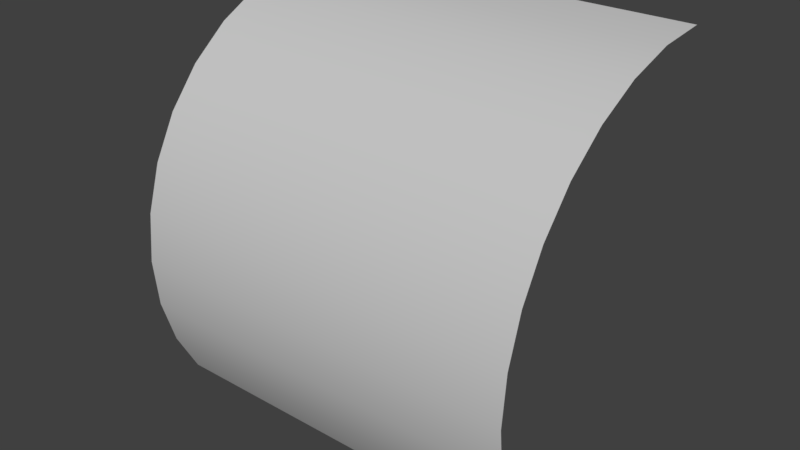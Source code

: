 # Source: CrackedGlass.blend  (saved by Blender 2.80.75; exported with 4.5.12 LTS)
import bpy
from mathutils import Matrix  # noqa: F401  (used for matrix-valued properties, if any)

bpy.ops.wm.read_factory_settings(use_empty=True)
scene = bpy.context.scene
scene.name = 'Scene'

# ---- collections
col_collection_1 = bpy.data.collections.new('Collection 1'); scene.collection.children.link(col_collection_1)

# ---- materials (node trees are filled in below, after node groups)
mat_09___default_001 = bpy.data.materials.new('09 - Default.001')
mat_09___default_001.alpha_threshold = 0.0
mat_09___default_001.use_transparent_shadow = False
mat_09___default_001.diffuse_color = (0.5882, 0.5882, 0.5882, 1.0)
mat_09___default_001.specular_color = (0.898, 0.898, 0.898)
mat_09___default_001.roughness = 0.5
mat_01___default_001 = bpy.data.materials.new('01 - Default.001')
mat_01___default_001.alpha_threshold = 0.0
mat_01___default_001.use_transparent_shadow = False
mat_01___default_001.diffuse_color = (0.5882, 0.5882, 0.5882, 1.0)
mat_01___default_001.specular_color = (0.898, 0.898, 0.898)
mat_01___default_001.roughness = 0.5
mat_03___default = bpy.data.materials.new('03 - Default')
mat_03___default.alpha_threshold = 0.0
mat_03___default.use_transparent_shadow = False
mat_03___default.diffuse_color = (0.5882, 0.5882, 0.5882, 1.0)
mat_03___default.specular_color = (0.898, 0.898, 0.898)
mat_03___default.roughness = 0.5
mat_07___default_001 = bpy.data.materials.new('07 - Default.001')
mat_07___default_001.alpha_threshold = 0.0
mat_07___default_001.use_transparent_shadow = False
mat_07___default_001.diffuse_color = (0.5882, 0.5882, 0.5882, 1.0)
mat_07___default_001.specular_color = (0.898, 0.898, 0.898)
mat_07___default_001.roughness = 0.5
mat_01___defaultwe = bpy.data.materials.new('01 - Defaultwe')
mat_01___defaultwe.alpha_threshold = 0.0
mat_01___defaultwe.use_transparent_shadow = False
mat_01___defaultwe.diffuse_color = (0.5882, 0.5882, 0.5882, 1.0)
mat_01___defaultwe.specular_color = (0.898, 0.898, 0.898)
mat_01___defaultwe.roughness = 0.5
mat_13___default_001 = bpy.data.materials.new('13 - Default.001')
mat_13___default_001.alpha_threshold = 0.0
mat_13___default_001.use_transparent_shadow = False
mat_13___default_001.diffuse_color = (0.5882, 0.5882, 0.5882, 1.0)
mat_13___default_001.specular_color = (0.898, 0.898, 0.898)
mat_13___default_001.roughness = 0.5
mat_08___default_001 = bpy.data.materials.new('08 - Default.001')
mat_08___default_001.alpha_threshold = 0.0
mat_08___default_001.use_transparent_shadow = False
mat_08___default_001.diffuse_color = (0.5882, 0.5882, 0.5882, 1.0)
mat_08___default_001.specular_color = (0.898, 0.898, 0.898)
mat_08___default_001.roughness = 0.5
mat_13___default = bpy.data.materials.new('13 - Default')
mat_13___default.alpha_threshold = 0.0
mat_13___default.use_transparent_shadow = False
mat_13___default.diffuse_color = (0.5882, 0.5882, 0.5882, 1.0)
mat_13___default.specular_color = (0.898, 0.898, 0.898)
mat_13___default.roughness = 0.5
mat_01___defaultszvs = bpy.data.materials.new('01 - Defaultszvs')
mat_01___defaultszvs.alpha_threshold = 0.0
mat_01___defaultszvs.use_transparent_shadow = False
mat_01___defaultszvs.diffuse_color = (0.5882, 0.5882, 0.5882, 1.0)
mat_01___defaultszvs.specular_color = (0.898, 0.898, 0.898)
mat_01___defaultszvs.roughness = 0.5
mat_01___defaultszv = bpy.data.materials.new('01 - Defaultszv')
mat_01___defaultszv.alpha_threshold = 0.0
mat_01___defaultszv.use_transparent_shadow = False
mat_01___defaultszv.diffuse_color = (0.5882, 0.5882, 0.5882, 1.0)
mat_01___defaultszv.specular_color = (0.898, 0.898, 0.898)
mat_01___defaultszv.roughness = 0.5
mat_01___default = bpy.data.materials.new('01 - Default')
mat_01___default.alpha_threshold = 0.0
mat_01___default.use_transparent_shadow = False
mat_01___default.diffuse_color = (0.5882, 0.5882, 0.5882, 1.0)
mat_01___default.specular_color = (0.898, 0.898, 0.898)
mat_01___default.roughness = 0.5
mat_09___defaulttfh5 = bpy.data.materials.new('09 - Defaulttfh5')
mat_09___defaulttfh5.alpha_threshold = 0.0
mat_09___defaulttfh5.use_transparent_shadow = False
mat_09___defaulttfh5.diffuse_color = (0.5882, 0.5882, 0.5882, 1.0)
mat_09___defaulttfh5.specular_color = (0.898, 0.898, 0.898)
mat_09___defaulttfh5.roughness = 0.5
mat_09___defaultt1 = bpy.data.materials.new('09 - Defaultt1')
mat_09___defaultt1.alpha_threshold = 0.0
mat_09___defaultt1.use_transparent_shadow = False
mat_09___defaultt1.diffuse_color = (0.5882, 0.5882, 0.5882, 1.0)
mat_09___defaultt1.specular_color = (0.898, 0.898, 0.898)
mat_09___defaultt1.roughness = 0.5
mat_20___default = bpy.data.materials.new('20 - Default')
mat_20___default.alpha_threshold = 0.0
mat_20___default.use_transparent_shadow = False
mat_20___default.diffuse_color = (0.5882, 0.5882, 0.5882, 1.0)
mat_20___default.specular_color = (0.898, 0.898, 0.898)
mat_20___default.roughness = 0.5
mat_20___defaultfjf = bpy.data.materials.new('20 - Defaultfjf')
mat_20___defaultfjf.alpha_threshold = 0.0
mat_20___defaultfjf.use_transparent_shadow = False
mat_20___defaultfjf.diffuse_color = (0.5882, 0.5882, 0.5882, 1.0)
mat_20___defaultfjf.specular_color = (0.898, 0.898, 0.898)
mat_20___defaultfjf.roughness = 0.5
mat_09___defaultt2 = bpy.data.materials.new('09 - Defaultt2')
mat_09___defaultt2.alpha_threshold = 0.0
mat_09___defaultt2.use_transparent_shadow = False
mat_09___defaultt2.diffuse_color = (0.5882, 0.5882, 0.5882, 1.0)
mat_09___defaultt2.specular_color = (0.898, 0.898, 0.898)
mat_09___defaultt2.roughness = 0.5
mat_15___default = bpy.data.materials.new('15 - Default')
mat_15___default.alpha_threshold = 0.0
mat_15___default.use_transparent_shadow = False
mat_15___default.diffuse_color = (0.5882, 0.5882, 0.5882, 1.0)
mat_15___default.specular_color = (0.898, 0.898, 0.898)
mat_15___default.roughness = 0.5
mat_19___default = bpy.data.materials.new('19 - Default')
mat_19___default.alpha_threshold = 0.0
mat_19___default.use_transparent_shadow = False
mat_19___default.diffuse_color = (0.5882, 0.5882, 0.5882, 1.0)
mat_19___default.specular_color = (0.898, 0.898, 0.898)
mat_19___default.roughness = 0.5
mat_07___default = bpy.data.materials.new('07 - Default')
mat_07___default.alpha_threshold = 0.0
mat_07___default.use_transparent_shadow = False
mat_07___default.diffuse_color = (0.5882, 0.5882, 0.5882, 1.0)
mat_07___default.specular_color = (0.898, 0.898, 0.898)
mat_07___default.roughness = 0.5
mat_22___defaultstrh = bpy.data.materials.new('22 - Defaultstrh')
mat_22___defaultstrh.alpha_threshold = 0.0
mat_22___defaultstrh.use_transparent_shadow = False
mat_22___defaultstrh.diffuse_color = (0.5882, 0.5882, 0.5882, 1.0)
mat_22___defaultstrh.specular_color = (0.898, 0.898, 0.898)
mat_22___defaultstrh.roughness = 0.5
mat_05___default = bpy.data.materials.new('05 - Default')
mat_05___default.alpha_threshold = 0.0
mat_05___default.use_transparent_shadow = False
mat_05___default.diffuse_color = (0.5882, 0.5882, 0.5882, 1.0)
mat_05___default.specular_color = (0.898, 0.898, 0.898)
mat_05___default.roughness = 0.5
mat_22___defaults1 = bpy.data.materials.new('22 - Defaults1')
mat_22___defaults1.alpha_threshold = 0.0
mat_22___defaults1.use_transparent_shadow = False
mat_22___defaults1.diffuse_color = (0.5882, 0.5882, 0.5882, 1.0)
mat_22___defaults1.specular_color = (0.898, 0.898, 0.898)
mat_22___defaults1.roughness = 0.5
mat_22___default = bpy.data.materials.new('22 - Default')
mat_22___default.alpha_threshold = 0.0
mat_22___default.use_transparent_shadow = False
mat_22___default.diffuse_color = (0.5882, 0.5882, 0.5882, 1.0)
mat_22___default.specular_color = (0.898, 0.898, 0.898)
mat_22___default.roughness = 0.5
mat_08___default = bpy.data.materials.new('08 - Default')
mat_08___default.alpha_threshold = 0.0
mat_08___default.use_transparent_shadow = False
mat_08___default.diffuse_color = (0.5882, 0.5882, 0.5882, 1.0)
mat_08___default.specular_color = (0.898, 0.898, 0.898)
mat_08___default.roughness = 0.5
mat_09___default = bpy.data.materials.new('09 - Default')
mat_09___default.alpha_threshold = 0.0
mat_09___default.use_transparent_shadow = False
mat_09___default.diffuse_color = (0.5882, 0.5882, 0.5882, 1.0)
mat_09___default.specular_color = (0.898, 0.898, 0.898)
mat_09___default.roughness = 0.5
mat_14___default = bpy.data.materials.new('14 - Default')
mat_14___default.alpha_threshold = 0.0
mat_14___default.use_transparent_shadow = False
mat_14___default.diffuse_color = (0.5882, 0.5882, 0.5882, 1.0)
mat_14___default.specular_color = (0.898, 0.898, 0.898)
mat_14___default.roughness = 0.5
mat_06___default = bpy.data.materials.new('06 - Default')
mat_06___default.alpha_threshold = 0.0
mat_06___default.use_transparent_shadow = False
mat_06___default.diffuse_color = (0.5882, 0.5882, 0.5882, 1.0)
mat_06___default.specular_color = (0.898, 0.898, 0.898)
mat_06___default.roughness = 0.5
mat_11___default = bpy.data.materials.new('11 - Default')
mat_11___default.alpha_threshold = 0.0
mat_11___default.use_transparent_shadow = False
mat_11___default.diffuse_color = (0.5882, 0.5882, 0.5882, 1.0)
mat_11___default.specular_color = (0.898, 0.898, 0.898)
mat_11___default.roughness = 0.5
mat_17___default = bpy.data.materials.new('17 - Default')
mat_17___default.alpha_threshold = 0.0
mat_17___default.use_transparent_shadow = False
mat_17___default.diffuse_color = (0.5882, 0.5882, 0.5882, 1.0)
mat_17___default.specular_color = (0.898, 0.898, 0.898)
mat_17___default.roughness = 0.5
mat_12___default = bpy.data.materials.new('12 - Default')
mat_12___default.alpha_threshold = 0.0
mat_12___default.use_transparent_shadow = False
mat_12___default.diffuse_color = (0.5882, 0.5882, 0.5882, 1.0)
mat_12___default.specular_color = (0.898, 0.898, 0.898)
mat_12___default.roughness = 0.5

# ---- material node trees

# ---- world
world_world = bpy.data.worlds.new('World'); scene.world = world_world
world_world.color = (0.05088, 0.05088, 0.05088)
world_world.use_sun_shadow = False
world_world.sun_shadow_jitter_overblur = 0.0
world_world.cycles.sampling_method = 'MANUAL'

# ---- meshes
me_plane35_032 = bpy.data.meshes.new('Plane35.032')
me_plane35_032.from_pydata([(-4.097, -2.075, -4.063), (4.199, -2.075, -4.063), (-4.097, -2.551, -3.172), (4.199, -2.551, -3.172), (-4.097, -2.844, -2.205), (4.199, -2.844, -2.205), (-4.097, -2.943, -1.2), (4.199, -2.943, -1.2), (-4.097, -2.844, -0.1942), (4.199, -2.844, -0.1942), (-4.097, -2.551, 0.7727), (4.199, -2.551, 0.7727), (-4.097, -2.075, 1.664), (4.199, -2.075, 1.664), (-4.097, -1.434, 2.445), (4.199, -1.434, 2.445), (-4.097, -0.6526, 3.086), (4.199, -0.6526, 3.086), (-4.097, 0.2385, 3.562), (4.199, 0.2385, 3.562), (-4.097, 1.205, 3.856), (4.199, 1.205, 3.856), (-4.097, 2.211, 3.955), (4.199, 2.211, 3.955)], [], [(0, 2, 3, 1), (2, 4, 5, 3), (4, 6, 7, 5), (6, 8, 9, 7), (8, 10, 11, 9), (10, 12, 13, 11), (12, 14, 15, 13), (14, 16, 17, 15), (16, 18, 19, 17), (18, 20, 21, 19), (20, 22, 23, 21)])
me_plane35_032.polygons.foreach_set('use_smooth', [True] * 11)
_uv = me_plane35_032.uv_layers.new(name='UVMap')
_uv.uv.foreach_set('vector', [8.706e-05, 0.9999, 8.681e-05, 0.909, 0.7463, 0.909, 0.7463, 0.9999, 8.681e-05, 0.909, 8.672e-05, 0.8181, 0.7463, 0.8181, 0.7463, 0.909, 8.672e-05, 0.8181, 8.655e-05, 0.7272, 0.7463, 0.7272, 0.7463, 0.8181, 8.655e-05, 0.7272, 8.646e-05, 0.6363, 0.7463, 0.6363, 0.7463, 0.7272, 8.646e-05, 0.6363, 8.638e-05, 0.5454, 0.7463, 0.5454, 0.7463, 0.6363, 8.638e-05, 0.5454, 8.638e-05, 0.4546, 0.7463, 0.4546, 0.7463, 0.5454, 8.638e-05, 0.4546, 8.638e-05, 0.3637, 0.7463, 0.3637, 0.7463, 0.4546, 8.638e-05, 0.3637, 8.638e-05, 0.2728, 0.7463, 0.2728, 0.7463, 0.3637, 8.638e-05, 0.2728, 8.638e-05, 0.1819, 0.7463, 0.1819, 0.7463, 0.2728, 8.638e-05, 0.1819, 8.646e-05, 0.09098, 0.7463, 0.09098, 0.7463, 0.1819, 8.646e-05, 0.09098, 8.672e-05, 8.638e-05, 0.7463, 8.801e-05, 0.7463, 0.09098])
me_plane35_032.materials.append(mat_09___default_001)
me_plane35_032.materials.append(mat_01___default_001)
me_plane35_032.materials.append(mat_03___default)
me_plane35_032.materials.append(mat_07___default_001)
me_plane35_032.materials.append(mat_01___defaultwe)
me_plane35_032.materials.append(mat_13___default_001)
me_plane35_032.materials.append(mat_08___default_001)
me_plane35_032.materials.append(mat_13___default)
me_plane35_032.materials.append(mat_01___defaultszvs)
me_plane35_032.materials.append(mat_01___defaultszv)
me_plane35_032.materials.append(mat_01___default)
me_plane35_032.materials.append(mat_09___defaulttfh5)
me_plane35_032.materials.append(mat_09___defaultt1)
me_plane35_032.materials.append(mat_20___default)
me_plane35_032.materials.append(mat_20___defaultfjf)
me_plane35_032.materials.append(mat_09___defaultt2)
me_plane35_032.materials.append(mat_15___default)
me_plane35_032.materials.append(mat_19___default)
me_plane35_032.materials.append(mat_07___default)
me_plane35_032.materials.append(mat_22___defaultstrh)
me_plane35_032.materials.append(mat_05___default)
me_plane35_032.materials.append(mat_22___defaults1)
me_plane35_032.materials.append(mat_22___default)
me_plane35_032.materials.append(mat_08___default)
me_plane35_032.materials.append(mat_09___default)
me_plane35_032.materials.append(mat_14___default)
me_plane35_032.materials.append(mat_06___default)
me_plane35_032.materials.append(mat_11___default)
me_plane35_032.materials.append(mat_17___default)
me_plane35_032.materials.append(mat_12___default)
me_plane35_032.use_remesh_preserve_volume = False
me_plane35_032.use_remesh_preserve_attributes = False
me_plane35_032.use_mirror_vertex_groups = False
me_plane35_032.update()

# ---- objects
ob_plane35_054 = bpy.data.objects.new('Plane35.054', me_plane35_032)

# ---- transforms, parenting, visibility, modifiers, constraints
ob_plane35_054.location = (0.0, 0.0, 0.0)
ob_plane35_054.scale = (0.1, 0.1, 0.1)
ob_plane35_054.lineart.crease_threshold = 0.0

# ---- collection membership
col_collection_1.objects.link(ob_plane35_054)

# ---- scene / render settings (as saved in the file)
scene.frame_start = 1; scene.frame_end = 250; scene.frame_set(113)
scene.render.engine = 'BLENDER_EEVEE_NEXT'
scene.render.resolution_percentage = 50
scene.render.dither_intensity = 0.0
scene.cycles.use_denoising = False
scene.cycles.samples = 128
scene.cycles.sampling_pattern = 'TABULATED_SOBOL'
scene.cycles.light_sampling_threshold = 0.0
scene.cycles.use_adaptive_sampling = False
scene.cycles.use_light_tree = False
scene.cycles.blur_glossy = 0.0
scene.cycles.sample_clamp_indirect = 0.0
scene.view_settings.view_transform = 'Standard'
bpy.context.view_layer.update()

# ---- added for rendering (the .blend has no active camera and no usable light): camera, sun
cam_auto = bpy.data.cameras.new('AutoCamera')
cam_auto.lens = 50.0
cam_auto.sensor_width = 36.0
cam_auto.clip_end = 1000.0
ob_auto_camera = bpy.data.objects.new('AutoCamera', cam_auto)
scene.collection.objects.link(ob_auto_camera)
ob_auto_camera.location = (1.17423, -1.43957, 0.929867)
ob_auto_camera.rotation_euler = (1.09748, -7.21219e-08, 0.694738)
scene.camera = ob_auto_camera
light_auto_sun = bpy.data.lights.new('AutoSun', 'SUN')
light_auto_sun.energy = 3.0
light_auto_sun.angle = 0.0523599
ob_auto_sun = bpy.data.objects.new('AutoSun', light_auto_sun)
scene.collection.objects.link(ob_auto_sun)
ob_auto_sun.rotation_euler = (0.872665, 0.174533, 0.523599)
bpy.context.view_layer.update()
